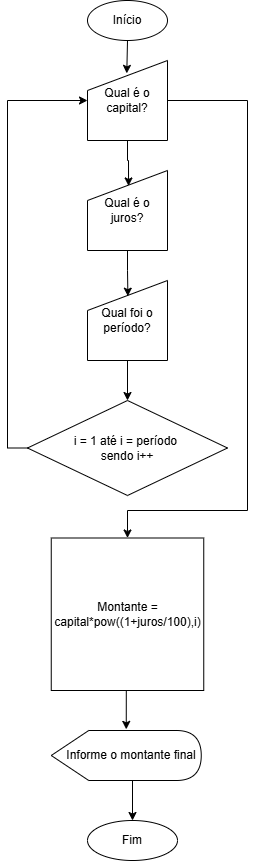

The diagram above was exported from draw.io. Its source (the exported page's mxGraphModel, read from the mxfile embedded in the PNG):
<mxGraphModel dx="1195" dy="650" grid="1" gridSize="10" guides="1" tooltips="1" connect="1" arrows="1" fold="1" page="1" pageScale="1" pageWidth="827" pageHeight="1169" math="0" shadow="0">
  <root>
    <mxCell id="0" />
    <mxCell id="1" parent="0" />
    <mxCell id="uUC6EKSngkn7ljUmLnRM-1" value="Montante = capital*pow((1+juros/100),i)" style="whiteSpace=wrap;html=1;aspect=fixed;" vertex="1" parent="1">
      <mxGeometry x="283.75" y="577.5" width="152.5" height="152.5" as="geometry" />
    </mxCell>
    <mxCell id="uUC6EKSngkn7ljUmLnRM-14" style="edgeStyle=orthogonalEdgeStyle;rounded=0;orthogonalLoop=1;jettySize=auto;html=1;exitX=0;exitY=0.5;exitDx=0;exitDy=0;entryX=0;entryY=0.5;entryDx=0;entryDy=0;" edge="1" parent="1" source="uUC6EKSngkn7ljUmLnRM-3" target="uUC6EKSngkn7ljUmLnRM-5">
      <mxGeometry relative="1" as="geometry">
        <mxPoint x="230" y="150" as="targetPoint" />
      </mxGeometry>
    </mxCell>
    <mxCell id="uUC6EKSngkn7ljUmLnRM-3" value="i = 1 até i = período&amp;nbsp;&lt;div&gt;sendo i++&lt;/div&gt;" style="rhombus;whiteSpace=wrap;html=1;" vertex="1" parent="1">
      <mxGeometry x="260" y="440" width="200" height="95" as="geometry" />
    </mxCell>
    <mxCell id="uUC6EKSngkn7ljUmLnRM-4" value="Início" style="ellipse;whiteSpace=wrap;html=1;" vertex="1" parent="1">
      <mxGeometry x="320" y="40" width="80" height="40" as="geometry" />
    </mxCell>
    <mxCell id="uUC6EKSngkn7ljUmLnRM-15" style="edgeStyle=orthogonalEdgeStyle;rounded=0;orthogonalLoop=1;jettySize=auto;html=1;exitX=1;exitY=0.5;exitDx=0;exitDy=0;entryX=0.5;entryY=0;entryDx=0;entryDy=0;" edge="1" parent="1" source="uUC6EKSngkn7ljUmLnRM-5" target="uUC6EKSngkn7ljUmLnRM-1">
      <mxGeometry relative="1" as="geometry">
        <Array as="points">
          <mxPoint x="480" y="140" />
          <mxPoint x="480" y="550" />
          <mxPoint x="360" y="550" />
        </Array>
      </mxGeometry>
    </mxCell>
    <mxCell id="uUC6EKSngkn7ljUmLnRM-5" value="Qual é o capital?" style="shape=manualInput;whiteSpace=wrap;html=1;" vertex="1" parent="1">
      <mxGeometry x="320" y="100" width="80" height="80" as="geometry" />
    </mxCell>
    <mxCell id="uUC6EKSngkn7ljUmLnRM-19" style="edgeStyle=orthogonalEdgeStyle;rounded=0;orthogonalLoop=1;jettySize=auto;html=1;exitX=0;exitY=0;exitDx=81.25;exitDy=50;exitPerimeter=0;entryX=0.5;entryY=0;entryDx=0;entryDy=0;" edge="1" parent="1" source="uUC6EKSngkn7ljUmLnRM-6" target="uUC6EKSngkn7ljUmLnRM-17">
      <mxGeometry relative="1" as="geometry" />
    </mxCell>
    <mxCell id="uUC6EKSngkn7ljUmLnRM-6" value="&amp;nbsp; &amp;nbsp;Informe o montante final" style="shape=display;whiteSpace=wrap;html=1;" vertex="1" parent="1">
      <mxGeometry x="283.75" y="770" width="150" height="50" as="geometry" />
    </mxCell>
    <mxCell id="uUC6EKSngkn7ljUmLnRM-7" value="Qual é o juros?" style="shape=manualInput;whiteSpace=wrap;html=1;" vertex="1" parent="1">
      <mxGeometry x="320" y="210" width="80" height="80" as="geometry" />
    </mxCell>
    <mxCell id="uUC6EKSngkn7ljUmLnRM-12" style="edgeStyle=orthogonalEdgeStyle;rounded=0;orthogonalLoop=1;jettySize=auto;html=1;exitX=0.5;exitY=1;exitDx=0;exitDy=0;entryX=0.5;entryY=0;entryDx=0;entryDy=0;" edge="1" parent="1" source="uUC6EKSngkn7ljUmLnRM-8" target="uUC6EKSngkn7ljUmLnRM-3">
      <mxGeometry relative="1" as="geometry" />
    </mxCell>
    <mxCell id="uUC6EKSngkn7ljUmLnRM-8" value="Qual foi o período?" style="shape=manualInput;whiteSpace=wrap;html=1;" vertex="1" parent="1">
      <mxGeometry x="320" y="320" width="80" height="80" as="geometry" />
    </mxCell>
    <mxCell id="uUC6EKSngkn7ljUmLnRM-9" style="edgeStyle=orthogonalEdgeStyle;rounded=0;orthogonalLoop=1;jettySize=auto;html=1;exitX=0.5;exitY=1;exitDx=0;exitDy=0;entryX=0.491;entryY=0.161;entryDx=0;entryDy=0;entryPerimeter=0;" edge="1" parent="1" source="uUC6EKSngkn7ljUmLnRM-4" target="uUC6EKSngkn7ljUmLnRM-5">
      <mxGeometry relative="1" as="geometry" />
    </mxCell>
    <mxCell id="uUC6EKSngkn7ljUmLnRM-10" style="edgeStyle=orthogonalEdgeStyle;rounded=0;orthogonalLoop=1;jettySize=auto;html=1;exitX=0.5;exitY=1;exitDx=0;exitDy=0;entryX=0.513;entryY=0.193;entryDx=0;entryDy=0;entryPerimeter=0;" edge="1" parent="1" source="uUC6EKSngkn7ljUmLnRM-5" target="uUC6EKSngkn7ljUmLnRM-7">
      <mxGeometry relative="1" as="geometry" />
    </mxCell>
    <mxCell id="uUC6EKSngkn7ljUmLnRM-11" style="edgeStyle=orthogonalEdgeStyle;rounded=0;orthogonalLoop=1;jettySize=auto;html=1;exitX=0.5;exitY=1;exitDx=0;exitDy=0;entryX=0.505;entryY=0.196;entryDx=0;entryDy=0;entryPerimeter=0;" edge="1" parent="1" source="uUC6EKSngkn7ljUmLnRM-7" target="uUC6EKSngkn7ljUmLnRM-8">
      <mxGeometry relative="1" as="geometry" />
    </mxCell>
    <mxCell id="uUC6EKSngkn7ljUmLnRM-16" style="edgeStyle=orthogonalEdgeStyle;rounded=0;orthogonalLoop=1;jettySize=auto;html=1;exitX=0.5;exitY=1;exitDx=0;exitDy=0;entryX=0.5;entryY=-0.023;entryDx=0;entryDy=0;entryPerimeter=0;" edge="1" parent="1" source="uUC6EKSngkn7ljUmLnRM-1" target="uUC6EKSngkn7ljUmLnRM-6">
      <mxGeometry relative="1" as="geometry" />
    </mxCell>
    <mxCell id="uUC6EKSngkn7ljUmLnRM-17" value="Fim" style="ellipse;whiteSpace=wrap;html=1;" vertex="1" parent="1">
      <mxGeometry x="320" y="860" width="90" height="40" as="geometry" />
    </mxCell>
  </root>
</mxGraphModel>